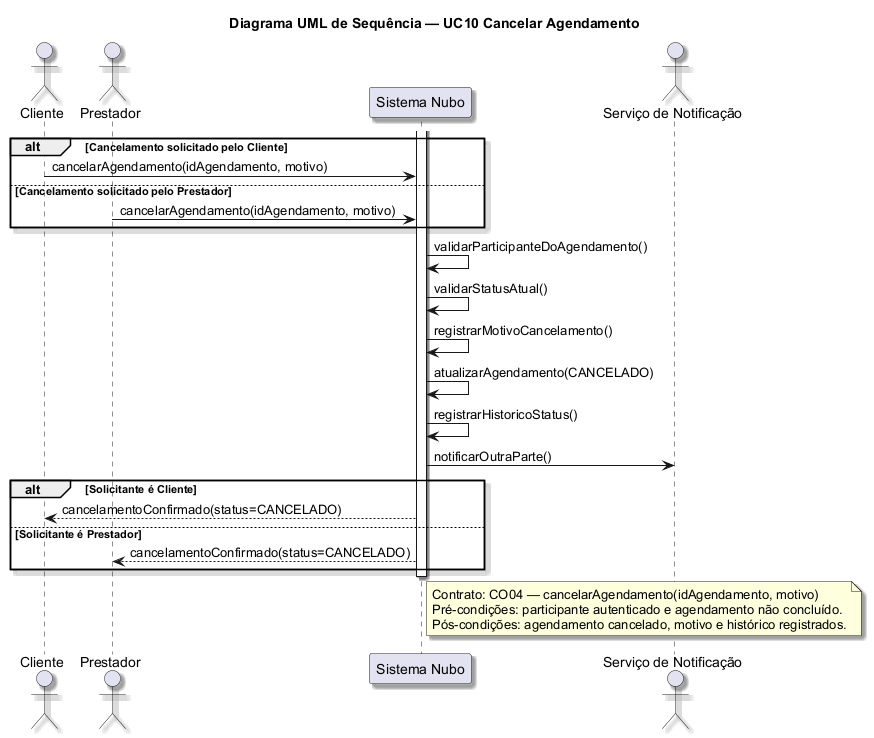

The diagram above was rendered by PlantUML. Its source (embedded in the PNG):
@startuml
' Fonte do projeto: docs/documentacao-projeto.md; docs/contratos-operacao.md
' Fonte conceitual: tools/Projeto PlantUML API/plantuml_code/sequence_diagram.puml
title Diagrama UML de Sequência — UC10 Cancelar Agendamento
skinparam backgroundColor #FFFFFF
skinparam shadowing true
skinparam defaultFontName Arial

actor "Cliente" as Cliente
actor "Prestador" as Prestador
participant "Sistema Nubo" as Sistema
actor "Serviço de Notificação" as Notificacao

alt Cancelamento solicitado pelo Cliente
  Cliente -> Sistema : cancelarAgendamento(idAgendamento, motivo)
else Cancelamento solicitado pelo Prestador
  Prestador -> Sistema : cancelarAgendamento(idAgendamento, motivo)
end

activate Sistema
Sistema -> Sistema : validarParticipanteDoAgendamento()
Sistema -> Sistema : validarStatusAtual()
Sistema -> Sistema : registrarMotivoCancelamento()
Sistema -> Sistema : atualizarAgendamento(CANCELADO)
Sistema -> Sistema : registrarHistoricoStatus()
Sistema -> Notificacao : notificarOutraParte()

alt Solicitante é Cliente
  Sistema --> Cliente : cancelamentoConfirmado(status=CANCELADO)
else Solicitante é Prestador
  Sistema --> Prestador : cancelamentoConfirmado(status=CANCELADO)
end
deactivate Sistema

note right of Sistema
Contrato: CO04 — cancelarAgendamento(idAgendamento, motivo)
Pré-condições: participante autenticado e agendamento não concluído.
Pós-condições: agendamento cancelado, motivo e histórico registrados.
end note
@enduml